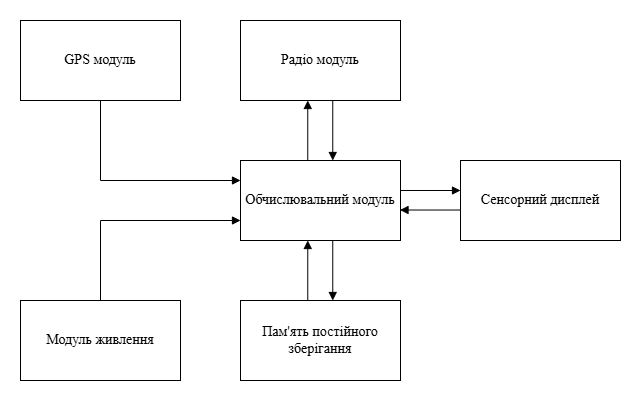

The diagram above was exported from draw.io. Its source (the exported page's mxGraphModel, read from the mxfile embedded in the PNG):
<mxGraphModel dx="312" dy="578" grid="1" gridSize="5" guides="1" tooltips="1" connect="1" arrows="1" fold="1" page="1" pageScale="1" pageWidth="827" pageHeight="1169" background="#ffffff" math="0" shadow="0">
  <root>
    <mxCell id="0" />
    <mxCell id="1" parent="0" />
    <mxCell id="31" value="" style="whiteSpace=wrap;html=1;fillColor=none;strokeColor=none;" parent="1" vertex="1">
      <mxGeometry x="20" y="40" width="640" height="400" as="geometry" />
    </mxCell>
    <mxCell id="2" value="Обчислювальний модуль" style="rounded=0;whiteSpace=wrap;html=1;fontFamily=Times New Roman;fontSize=14;" parent="1" vertex="1">
      <mxGeometry x="260" y="200" width="160" height="80" as="geometry" />
    </mxCell>
    <mxCell id="3" value="Радіо модуль" style="rounded=0;whiteSpace=wrap;html=1;fontFamily=Times New Roman;fontSize=14;" parent="1" vertex="1">
      <mxGeometry x="260" y="60" width="160" height="80" as="geometry" />
    </mxCell>
    <mxCell id="4" value="Сенсорний дисплей" style="rounded=0;whiteSpace=wrap;html=1;fontFamily=Times New Roman;fontSize=14;" parent="1" vertex="1">
      <mxGeometry x="480" y="200" width="160" height="80" as="geometry" />
    </mxCell>
    <mxCell id="5" value="GPS модуль" style="rounded=0;whiteSpace=wrap;html=1;fontFamily=Times New Roman;fontSize=14;" parent="1" vertex="1">
      <mxGeometry x="40" y="60" width="160" height="80" as="geometry" />
    </mxCell>
    <mxCell id="6" value="Пам'ять постійного зберігання" style="rounded=0;whiteSpace=wrap;html=1;fontFamily=Times New Roman;fontSize=14;" parent="1" vertex="1">
      <mxGeometry x="260" y="340" width="160" height="80" as="geometry" />
    </mxCell>
    <mxCell id="21" value="Модуль живлення" style="rounded=0;whiteSpace=wrap;html=1;fontFamily=Times New Roman;fontSize=14;" parent="1" vertex="1">
      <mxGeometry x="40" y="340" width="160" height="80" as="geometry" />
    </mxCell>
    <mxCell id="22" value="" style="endArrow=block;html=1;endFill=1;rounded=0;curved=0;" parent="1" edge="1">
      <mxGeometry width="50" height="50" relative="1" as="geometry">
        <mxPoint x="327.26" y="340" as="sourcePoint" />
        <mxPoint x="327.26" y="280" as="targetPoint" />
      </mxGeometry>
    </mxCell>
    <mxCell id="23" value="" style="endArrow=block;html=1;endFill=1;rounded=0;curved=0;exitX=0.5;exitY=0;exitDx=0;exitDy=0;entryX=0;entryY=0.75;entryDx=0;entryDy=0;" parent="1" source="21" target="2" edge="1">
      <mxGeometry width="50" height="50" relative="1" as="geometry">
        <mxPoint x="460" y="125" as="sourcePoint" />
        <mxPoint x="510" y="75" as="targetPoint" />
        <Array as="points">
          <mxPoint x="120" y="260" />
        </Array>
      </mxGeometry>
    </mxCell>
    <mxCell id="24" value="" style="endArrow=block;html=1;endFill=1;rounded=0;curved=0;exitX=0.5;exitY=1;exitDx=0;exitDy=0;entryX=0;entryY=0.25;entryDx=0;entryDy=0;" parent="1" source="5" target="2" edge="1">
      <mxGeometry width="50" height="50" relative="1" as="geometry">
        <mxPoint x="90" y="230" as="sourcePoint" />
        <mxPoint x="140" y="180" as="targetPoint" />
        <Array as="points">
          <mxPoint x="120" y="220" />
        </Array>
      </mxGeometry>
    </mxCell>
    <mxCell id="25" value="" style="endArrow=block;html=1;endFill=1;rounded=0;curved=0;" parent="1" edge="1">
      <mxGeometry width="50" height="50" relative="1" as="geometry">
        <mxPoint x="352.26" y="280" as="sourcePoint" />
        <mxPoint x="352.26" y="340" as="targetPoint" />
      </mxGeometry>
    </mxCell>
    <mxCell id="26" value="" style="endArrow=block;html=1;endFill=1;rounded=0;curved=0;" parent="1" edge="1">
      <mxGeometry width="50" height="50" relative="1" as="geometry">
        <mxPoint x="327.26" y="200" as="sourcePoint" />
        <mxPoint x="327.26" y="140" as="targetPoint" />
      </mxGeometry>
    </mxCell>
    <mxCell id="27" value="" style="endArrow=block;html=1;endFill=1;rounded=0;curved=0;" parent="1" edge="1">
      <mxGeometry width="50" height="50" relative="1" as="geometry">
        <mxPoint x="352.26" y="140" as="sourcePoint" />
        <mxPoint x="352.26" y="200" as="targetPoint" />
      </mxGeometry>
    </mxCell>
    <mxCell id="29" value="" style="endArrow=block;html=1;endFill=1;rounded=0;curved=0;" parent="1" edge="1">
      <mxGeometry width="50" height="50" relative="1" as="geometry">
        <mxPoint x="419.52" y="230" as="sourcePoint" />
        <mxPoint x="480" y="230" as="targetPoint" />
      </mxGeometry>
    </mxCell>
    <mxCell id="30" value="" style="endArrow=block;html=1;endFill=1;rounded=0;curved=0;" parent="1" edge="1">
      <mxGeometry width="50" height="50" relative="1" as="geometry">
        <mxPoint x="480" y="249.51999999999998" as="sourcePoint" />
        <mxPoint x="419.52" y="249.51999999999998" as="targetPoint" />
      </mxGeometry>
    </mxCell>
  </root>
</mxGraphModel>